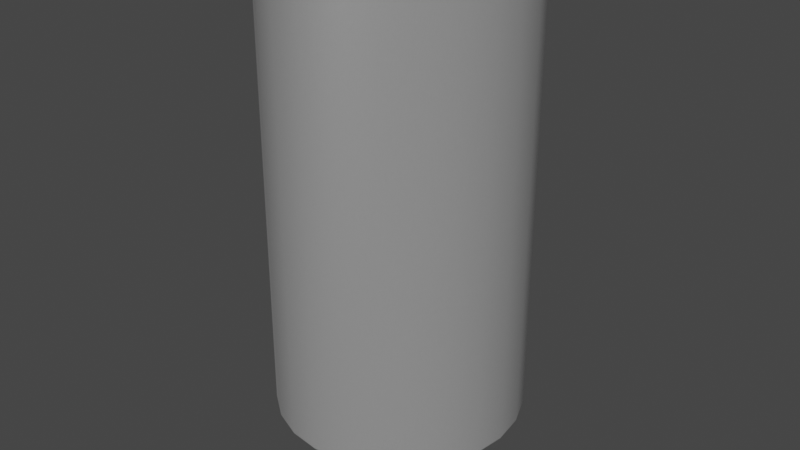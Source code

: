 # Source: Spacer_Drill3mm_H8mm_9774080243R.blend  (saved by Blender 4.1.24; exported with 4.5.12 LTS)
import bpy
from mathutils import Matrix  # noqa: F401  (used for matrix-valued properties, if any)

bpy.ops.wm.read_factory_settings(use_empty=True)
scene = bpy.context.scene
scene.name = 'Scene'

# ---- collections
col_collection = bpy.data.collections.new('Collection'); scene.collection.children.link(col_collection)

# ---- materials (node trees are filled in below, after node groups)
mat_aluminum_lathed = bpy.data.materials.new('aluminum_lathed')
mat_aluminum_lathed.alpha_threshold = 0.0
mat_aluminum_lathed.use_transparent_shadow = False
mat_aluminum_lathed.preview_render_type = 'CUBE'
mat_aluminum_lathed.diffuse_color = (0.6, 0.6, 0.6, 1.0)
mat_aluminum_lathed.specular_color = (0.12, 0.12, 0.12)
mat_aluminum_lathed.roughness = 0.5

# ---- node groups
ng_auto_smooth = bpy.data.node_groups.new('Auto Smooth', 'GeometryNodeTree')
_s = ng_auto_smooth.interface.new_socket(name='Geometry', in_out='OUTPUT', socket_type='NodeSocketGeometry')
_s = ng_auto_smooth.interface.new_socket(name='Geometry', in_out='INPUT', socket_type='NodeSocketGeometry')
_s = ng_auto_smooth.interface.new_socket(name='Angle', in_out='INPUT', socket_type='NodeSocketFloat')
_s.subtype = 'ANGLE'
_s.min_value = 0.0
_s.max_value = 3.142
ng_auto_smooth.is_modifier = True
_N = ng_auto_smooth.nodes; _L = ng_auto_smooth.links
n0 = _N.new('NodeGroupOutput'); n0.name = 'Group Output'; n0.location = (480, -100)
n1 = _N.new('NodeGroupInput'); n1.name = 'Group Input'; n1.location = (-420, -300)
n2 = _N.new('NodeGroupInput'); n2.name = 'Group Input.001'; n2.location = (-60, -100)
n3 = _N.new('GeometryNodeSetShadeSmooth'); n3.name = 'Set Shade Smooth'; n3.location = (120, -100)
n3.domain = 'EDGE'
n4 = _N.new('GeometryNodeSetShadeSmooth'); n4.name = 'Set Shade Smooth.001'; n4.location = (300, -100)
n5 = _N.new('GeometryNodeInputMeshEdgeAngle'); n5.name = 'Edge Angle'; n5.location = (-420, -220)
n6 = _N.new('GeometryNodeInputEdgeSmooth'); n6.name = 'Is Edge Smooth'; n6.location = (-60, -160)
n7 = _N.new('GeometryNodeInputShadeSmooth'); n7.name = 'Is Face Smooth'; n7.location = (-240, -340)
n8 = _N.new('FunctionNodeBooleanMath'); n8.name = 'Boolean Math'; n8.location = (-60, -220)
n9 = _N.new('FunctionNodeCompare'); n9.name = 'Compare'; n9.location = (-240, -180)
n9.operation = 'LESS_EQUAL'
_L.new(n5.outputs[0], n9.inputs[0])
_L.new(n4.outputs[0], n0.inputs[0])
_L.new(n1.outputs[1], n9.inputs[1])
_L.new(n9.outputs[0], n8.inputs[0])
_L.new(n7.outputs[0], n8.inputs[1])
_L.new(n2.outputs[0], n3.inputs[0])
_L.new(n6.outputs[0], n3.inputs[1])
_L.new(n3.outputs[0], n4.inputs[0])
_L.new(n8.outputs[0], n3.inputs[2])
n0.is_active_output = True

# ---- material node trees
mat_aluminum_lathed.use_nodes = True; mat_aluminum_lathed.node_tree.nodes.clear()
_N = mat_aluminum_lathed.node_tree.nodes; _L = mat_aluminum_lathed.node_tree.links
n0 = _N.new('ShaderNodeOutputMaterial'); n0.name = 'Material Output'; n0.location = (311, 300)
n1 = _N.new('ShaderNodeMapping'); n1.name = 'Mapping'; n1.location = (-765, 243)
n1.inputs[3].default_value = (120.4, 1.0, 1.0)
n2 = _N.new('ShaderNodeTexNoise'); n2.name = 'Noise Texture'; n2.location = (-519, 157)
n2.inputs[2].default_value = 60.0
n2.inputs[3].default_value = 16.0
n2.inputs[4].default_value = 0.8542
n2.inputs[8].default_value = 4.0
n3 = _N.new('ShaderNodeTexCoord'); n3.name = 'Texture Coordinate'; n3.location = (-940, 256)
n4 = _N.new('ShaderNodeValToRGB'); n4.name = 'ColorRamp'; n4.location = (-322, 228)
while len(n4.color_ramp.elements) > 1: n4.color_ramp.elements.remove(n4.color_ramp.elements[-1])
n4.color_ramp.elements[0].position = 0.05909; n4.color_ramp.elements[0].color = (0.0, 0.0, 0.0, 1.0)
_e = n4.color_ramp.elements.new(0.6); _e.color = (1.0, 1.0, 1.0, 1.0)
n5 = _N.new('ShaderNodeBsdfPrincipled'); n5.name = 'Principled BSDF'; n5.location = (36, 293)
n5.distribution = 'GGX'
n5.subsurface_method = 'BURLEY'
n5.inputs[1].default_value = 0.6955
n5.inputs[2].default_value = 0.2841
n5.inputs[3].default_value = 1.45
n5.inputs[13].default_value = 0.7841
n5.inputs[15].default_value = 0.6386
n5.inputs[16].default_value = 0.1205
n5.inputs[20].default_value = 0.0
n5.inputs[27].default_value = (0.0, 0.0, 0.0, 1.0)
n5.inputs[28].default_value = 1.0
_L.new(n5.outputs[0], n0.inputs[0])
_L.new(n1.outputs[0], n2.inputs[0])
_L.new(n2.outputs[1], n4.inputs[0])
_L.new(n4.outputs[0], n5.inputs[0])
_L.new(n3.outputs[2], n1.inputs[0])
n0.is_active_output = True

# ---- world
world_world = bpy.data.worlds.new('World'); scene.world = world_world
world_world.use_nodes = True; world_world.node_tree.nodes.clear()
_N = world_world.node_tree.nodes; _L = world_world.node_tree.links
n0 = _N.new('ShaderNodeOutputWorld'); n0.name = 'World Output'; n0.location = (300, 300)
n1 = _N.new('ShaderNodeBackground'); n1.name = 'Background'; n1.location = (10, 300)
n1.inputs[0].default_value = (0.05088, 0.05088, 0.05088, 1.0)
_L.new(n1.outputs[0], n0.inputs[0])
n0.is_active_output = True
world_world.color = (0.05088, 0.05088, 0.05088)
world_world.use_sun_shadow = False
world_world.sun_shadow_jitter_overblur = 0.0

# ---- meshes
me_shape_6_indexedfaceset_006 = bpy.data.meshes.new('SHAPE_6_IndexedFaceSet.006')
me_shape_6_indexedfaceset_006.from_pydata([(0.3085, 0.0, -0.5457), (0.298, 0.07984, -0.5457), (0.2671, 0.1542, -0.5457), (0.2181, 0.2181, -0.5457), (0.07984, 0.298, -0.5457), (-0.07984, 0.298, -0.5457), (-0.2671, -0.1542, -0.5457), (-0.07984, -0.298, -0.5457), (0.0, -0.3085, -0.5457), (0.07984, -0.298, -0.5457), (0.1542, -0.2671, -0.5457), (0.2671, -0.1542, -0.5457), (0.298, -0.07984, -0.5457), (0.3085, 0.0, 3.155), (0.298, 0.07984, 3.155), (0.2671, 0.1542, 3.155), (0.2181, 0.2181, 3.155), (0.1542, 0.2671, 3.155), (0.07984, 0.298, 3.155), (-0.07984, 0.298, 3.155), (-0.1542, 0.2671, 3.155), (-0.2671, 0.1542, 3.155), (-0.298, -0.07984, 3.155), (-0.2671, -0.1542, 3.155), (-0.2181, -0.2181, 3.155), (-0.1542, -0.2671, 3.155), (-0.07984, -0.298, 3.155), (0.07984, -0.298, 3.155), (0.2181, -0.2181, 3.155), (-0.8271, 0.2216, 3.155), (-0.2216, 0.8271, 3.155), (0.0, 0.8563, 3.155), (0.2216, 0.8271, 3.155), (0.6055, 0.6055, 3.155), (0.7416, 0.4281, 3.155), (0.8563, 0.0, 3.155), (0.8271, -0.2216, 3.155), (0.6055, -0.6055, 3.155), (0.4281, -0.7416, 3.155), (0.2216, -0.8271, 3.155), (0.0, -0.8563, 3.155), (-0.6055, -0.6055, 3.155), (0.0, 0.3085, 3.155), (-0.2181, 0.2181, 3.155), (-0.298, 0.07984, 3.155), (-0.3085, 0.0, 3.155), (0.0, -0.3085, 3.155), (0.1542, -0.2671, 3.155), (0.2671, -0.1542, 3.155), (0.298, -0.07984, 3.155), (-0.8271, 0.2216, 0.005455), (-0.4281, 0.7416, 0.005455), (0.0, 0.8563, 0.005455), (0.8271, 0.2216, 0.005455), (0.6055, -0.6055, 0.005455), (0.0, -0.8563, 0.005455), (-0.2216, -0.8271, 0.005455), (-0.4281, -0.7416, 0.005455), (-0.6055, -0.6055, 0.005455), (-0.8271, -0.2216, 0.005455), (-0.7416, 0.4281, 3.155), (-0.6055, 0.6055, 3.155), (-0.4281, 0.7416, 3.155), (0.4281, 0.7416, 3.155), (0.8271, 0.2216, 3.155), (0.7416, -0.4281, 3.155), (-0.2216, -0.8271, 3.155), (-0.4281, -0.7416, 3.155), (-0.7416, -0.4281, 3.155), (-0.8271, -0.2216, 3.155), (-0.8563, 0.0, 3.155), (-0.5512, 0.0, -0.5457), (-0.4773, 0.2756, -0.5457), (0.0, 0.5512, -0.5457), (0.1427, 0.5324, -0.5457), (0.3897, 0.3897, -0.5457), (0.5324, 0.1427, -0.5457), (0.5324, -0.1427, -0.5457), (0.4773, -0.2756, -0.5457), (0.1427, -0.5324, -0.5457), (0.0, -0.5512, -0.5457), (0.1542, 0.2671, -0.5457), (0.0, 0.3085, -0.5457), (-0.1542, 0.2671, -0.5457), (-0.2181, 0.2181, -0.5457), (-0.2671, 0.1542, -0.5457), (-0.298, 0.07984, -0.5457), (-0.3085, 0.0, -0.5457), (-0.298, -0.07984, -0.5457), (-0.2181, -0.2181, -0.5457), (-0.1542, -0.2671, -0.5457), (0.2181, -0.2181, -0.5457), (-0.8563, 0.0, 0.005455), (-0.7416, 0.4281, 0.005455), (-0.6055, 0.6055, 0.005455), (-0.2216, 0.8271, 0.005455), (0.2216, 0.8271, 0.005455), (0.4281, 0.7416, 0.005455), (0.6055, 0.6055, 0.005455), (0.7416, 0.4281, 0.005455), (0.8563, 0.0, 0.005455), (0.8271, -0.2216, 0.005455), (0.7416, -0.4281, 0.005455), (0.4281, -0.7416, 0.005455), (0.2216, -0.8271, 0.005455), (-0.7416, -0.4281, 0.005455), (-0.5512, 0.0, 0.005455), (-0.4773, 0.2756, 0.005455), (-0.3897, 0.3897, 0.005455), (-0.2756, 0.4773, 0.005455), (0.1427, 0.5324, 0.005455), (0.5512, 0.0, 0.005455), (0.5324, -0.1427, 0.005455), (0.4773, -0.2756, 0.005455), (0.3897, -0.3897, 0.005455), (0.2756, -0.4773, 0.005455), (0.1427, -0.5324, 0.005455), (-0.1427, -0.5324, 0.005455), (-0.5324, 0.1427, -0.5457), (-0.3897, 0.3897, -0.5457), (-0.2756, 0.4773, -0.5457), (-0.1427, 0.5324, -0.5457), (0.2756, 0.4773, -0.5457), (0.4773, 0.2756, -0.5457), (0.5512, 0.0, -0.5457), (0.3897, -0.3897, -0.5457), (0.2756, -0.4773, -0.5457), (-0.1427, -0.5324, -0.5457), (-0.2756, -0.4773, -0.5457), (-0.3897, -0.3897, -0.5457), (-0.4773, -0.2756, -0.5457), (-0.5324, -0.1427, -0.5457), (-0.5324, 0.1427, 0.005455), (-0.1427, 0.5324, 0.005455), (0.0, 0.5512, 0.005455), (0.2756, 0.4773, 0.005455), (0.3897, 0.3897, 0.005455), (0.4773, 0.2756, 0.005455), (0.5324, 0.1427, 0.005455), (0.0, -0.5512, 0.005455), (-0.2756, -0.4773, 0.005455), (-0.3897, -0.3897, 0.005455), (-0.4773, -0.2756, 0.005455), (-0.5324, -0.1427, 0.005455)], [], [(8, 9, 27, 46), (90, 7, 26, 25), (2, 3, 16, 15), (81, 4, 18, 17), (89, 90, 25, 24), (82, 5, 19, 42), (128, 140, 117, 127), (44, 21, 85, 86), (72, 107, 132, 118), (20, 19, 5, 83), (35, 100, 101, 36), (57, 67, 66, 56), (7, 8, 46, 26), (1, 2, 15, 14), (83, 84, 43, 20), (64, 53, 100, 35), (9, 10, 47, 27), (0, 1, 14, 13), (91, 11, 48, 28), (74, 110, 134, 73), (103, 38, 37, 54), (39, 104, 55, 40), (88, 6, 23, 22), (104, 39, 38, 103), (24, 41, 68, 23), (37, 28, 48, 65), (62, 30, 19, 20), (65, 48, 49, 36), (42, 19, 30, 31), (115, 116, 104, 103), (70, 45, 22, 69), (36, 49, 13, 35), (27, 47, 38, 39), (63, 33, 16, 17), (24, 25, 67, 41), (61, 62, 20, 43), (34, 15, 16, 33), (64, 14, 15, 34), (97, 96, 110, 135), (18, 42, 31, 32), (26, 46, 40, 66), (35, 13, 14, 64), (29, 44, 45, 70), (17, 18, 32, 63), (60, 21, 44, 29), (21, 60, 61, 43), (72, 85, 84, 119), (51, 62, 61, 94), (111, 124, 77, 112), (54, 37, 65, 102), (96, 32, 31, 52), (138, 76, 124, 111), (33, 98, 99, 34), (84, 85, 21, 43), (93, 60, 29, 50), (58, 41, 67, 57), (13, 49, 12, 0), (50, 29, 70, 92), (98, 33, 63, 97), (3, 81, 17, 16), (80, 139, 116, 79), (6, 89, 24, 23), (137, 123, 76, 138), (56, 66, 40, 55), (105, 68, 41, 58), (131, 143, 142, 130), (94, 61, 60, 93), (10, 91, 28, 47), (92, 70, 69, 59), (22, 45, 87, 88), (52, 31, 30, 95), (120, 119, 84, 83), (91, 10, 126, 125), (83, 5, 121, 120), (10, 9, 79, 126), (46, 27, 39, 40), (76, 1, 0, 124), (131, 88, 87, 71), (9, 8, 80, 79), (130, 6, 88, 131), (122, 74, 4, 81), (129, 89, 6, 130), (75, 122, 81, 3), (95, 51, 109, 133), (75, 3, 2, 123), (118, 86, 85, 72), (73, 121, 5, 82), (96, 52, 134, 110), (8, 7, 127, 80), (124, 0, 12, 77), (47, 28, 37, 38), (77, 12, 11, 78), (71, 87, 86, 118), (78, 11, 91, 125), (114, 115, 103, 54), (98, 97, 135, 136), (123, 2, 1, 76), (58, 141, 142, 105), (140, 141, 58, 57), (53, 138, 111, 100), (59, 143, 106, 92), (92, 106, 132, 50), (133, 134, 52, 95), (101, 112, 113, 102), (143, 59, 105, 142), (114, 54, 102, 113), (51, 94, 108, 109), (90, 89, 129, 128), (93, 107, 108, 94), (117, 140, 57, 56), (25, 26, 66, 67), (7, 90, 128, 127), (74, 73, 82, 4), (139, 117, 56, 55), (99, 137, 138, 53), (116, 139, 55, 104), (50, 132, 107, 93), (137, 99, 98, 136), (69, 22, 23, 68), (133, 121, 73, 134), (127, 117, 139, 80), (123, 137, 136, 75), (130, 142, 141, 129), (71, 106, 143, 131), (32, 96, 97, 63), (109, 120, 121, 133), (62, 51, 95, 30), (135, 122, 75, 136), (115, 126, 79, 116), (4, 82, 42, 18), (110, 74, 122, 135), (36, 101, 102, 65), (119, 108, 107, 72), (125, 114, 113, 78), (59, 69, 68, 105), (78, 113, 112, 77), (53, 64, 34, 99), (114, 125, 126, 115), (129, 141, 140, 128), (120, 109, 108, 119), (118, 132, 106, 71), (45, 44, 86, 87), (11, 12, 49, 48), (100, 111, 112, 101)])
me_shape_6_indexedfaceset_006.polygons.foreach_set('use_smooth', [True] * 144)
_k = set([(0, 1), (0, 12), (1, 2), (2, 3), (3, 81), (4, 81), (4, 82), (5, 82), (5, 83), (6, 88), (6, 89), (7, 8), (7, 90), (8, 9), (9, 10), (10, 91), (11, 12), (11, 91), (13, 14), (13, 49), (14, 15), (15, 16), (16, 17), (17, 18), (18, 42), (19, 20), (19, 42), (20, 43), (21, 43), (21, 44), (22, 23), (22, 45), (23, 24), (24, 25), (25, 26), (26, 46), (27, 46), (27, 47), (28, 47), (28, 48), (29, 60), (29, 70), (30, 31), (30, 62), (31, 32), (32, 63), (33, 34), (33, 63), (34, 64), (35, 36), (35, 64), (36, 65), (37, 38), (37, 65), (38, 39), (39, 40), (40, 66), (41, 67), (41, 68), (44, 45), (48, 49), (50, 92), (50, 93), (51, 94), (51, 95), (52, 95), (52, 96), (53, 99), (53, 100), (54, 102), (54, 103), (55, 56), (55, 104), (56, 57), (57, 58), (58, 105), (59, 92), (59, 105), (60, 61), (61, 62), (66, 67), (68, 69), (69, 70), (71, 118), (71, 131), (72, 118), (72, 119), (73, 74), (73, 121), (74, 122), (75, 122), (75, 123), (76, 123), (76, 124), (77, 78), (77, 124), (78, 125), (79, 80), (79, 126), (80, 127), (83, 84), (84, 85), (85, 86), (86, 87), (87, 88), (89, 90), (93, 94), (96, 97), (97, 98), (98, 99), (100, 101), (101, 102), (103, 104), (106, 132), (106, 143), (107, 108), (107, 132), (108, 109), (109, 133), (110, 134), (110, 135), (111, 112), (111, 138), (112, 113), (113, 114), (114, 115), (115, 116), (116, 139), (117, 139), (117, 140), (119, 120), (120, 121), (125, 126), (127, 128), (128, 129), (129, 130), (130, 131), (133, 134), (135, 136), (136, 137), (137, 138), (140, 141), (141, 142), (142, 143)])
me_shape_6_indexedfaceset_006.attributes.new('sharp_edge', 'BOOLEAN', 'EDGE').data.foreach_set('value', [ (min(e.vertices), max(e.vertices)) in _k for e in me_shape_6_indexedfaceset_006.edges])
_uv = me_shape_6_indexedfaceset_006.uv_layers.new(name='UVMap')
_uv.uv.foreach_set('vector', [0.5002, 0.117, 0.5217, 0.117, 0.5217, 1.117, 0.5002, 1.117, 0.4585, 0.117, 0.4786, 0.117, 0.4786, 1.117, 0.4585, 1.117, 0.5418, 0.117, 0.5591, 0.117, 0.5591, 1.117, 0.5418, 1.117, 0.5418, 0.117, 0.5217, 0.117, 0.5217, 1.117, 0.5418, 1.117, 0.4412, 0.117, 0.4585, 0.117, 0.4585, 1.117, 0.4412, 1.117, 0.5002, 0.117, 0.4786, 0.117, 0.4786, 1.117, 0.5002, 1.117, 0.4257, 0.117, 0.4257, 0.266, 0.4616, 0.266, 0.4616, 0.117, 0.5217, 1.117, 0.5418, 1.117, 0.5418, 0.117, 0.5217, 0.117, 0.5746, 0.117, 0.5746, 0.266, 0.5387, 0.266, 0.5387, 0.117, 0.4585, 1.117, 0.4786, 1.117, 0.4786, 0.117, 0.4585, 0.117, 0.5002, 1.117, 0.5002, 0.266, 0.4403, 0.266, 0.4403, 1.117, 0.3845, 0.266, 0.3845, 1.117, 0.4403, 1.117, 0.4403, 0.266, 0.4786, 0.117, 0.5002, 0.117, 0.5002, 1.117, 0.4786, 1.117, 0.5217, 0.117, 0.5418, 0.117, 0.5418, 1.117, 0.5217, 1.117, 0.4585, 0.117, 0.4412, 0.117, 0.4412, 1.117, 0.4585, 1.117, 0.5601, 1.117, 0.5601, 0.266, 0.5002, 0.266, 0.5002, 1.117, 0.5217, 0.117, 0.5418, 0.117, 0.5418, 1.117, 0.5217, 1.117, 0.5002, 0.117, 0.5217, 0.117, 0.5217, 1.117, 0.5002, 1.117, 0.4412, 0.117, 0.4585, 0.117, 0.4585, 1.117, 0.4412, 1.117, 0.5387, 0.117, 0.5387, 0.266, 0.5002, 0.266, 0.5002, 0.117, 0.6159, 0.266, 0.6159, 1.117, 0.6638, 1.117, 0.6638, 0.266, 0.5601, 1.117, 0.5601, 0.266, 0.5002, 0.266, 0.5002, 1.117, 0.4786, 0.117, 0.4585, 0.117, 0.4585, 1.117, 0.4786, 1.117, 0.5601, 0.266, 0.5601, 1.117, 0.6159, 1.117, 0.6159, 0.266, 0.4412, 0.4412, 0.3366, 0.3366, 0.2998, 0.3845, 0.428, 0.4585, 0.6638, 0.3366, 0.5591, 0.4412, 0.5724, 0.4585, 0.7006, 0.3845, 0.3845, 0.7006, 0.4403, 0.7237, 0.4786, 0.5807, 0.4585, 0.5724, 0.7006, 0.3845, 0.5724, 0.4585, 0.5807, 0.4786, 0.7237, 0.4403, 0.5002, 0.5835, 0.4786, 0.5807, 0.4403, 0.7237, 0.5002, 0.7316, 0.5746, 0.3712, 0.5387, 0.3563, 0.5601, 0.2767, 0.6159, 0.2998, 0.2688, 0.5002, 0.4168, 0.5002, 0.4197, 0.4786, 0.2767, 0.4403, 0.7237, 0.4403, 0.5807, 0.4786, 0.5835, 0.5002, 0.7316, 0.5002, 0.5217, 0.4197, 0.5418, 0.428, 0.6159, 0.2998, 0.5601, 0.2767, 0.6159, 0.7006, 0.6638, 0.6638, 0.5591, 0.5591, 0.5418, 0.5724, 0.4412, 0.4412, 0.4585, 0.428, 0.3845, 0.2998, 0.3366, 0.3366, 0.3366, 0.6638, 0.3845, 0.7006, 0.4585, 0.5724, 0.4412, 0.5591, 0.7006, 0.6159, 0.5724, 0.5418, 0.5591, 0.5591, 0.6638, 0.6638, 0.7237, 0.5601, 0.5807, 0.5217, 0.5724, 0.5418, 0.7006, 0.6159, 0.6159, 0.7006, 0.5601, 0.7237, 0.5387, 0.644, 0.5746, 0.6292, 0.5217, 0.5807, 0.5002, 0.5835, 0.5002, 0.7316, 0.5601, 0.7237, 0.4786, 0.4197, 0.5002, 0.4168, 0.5002, 0.2688, 0.4403, 0.2767, 0.7316, 0.5002, 0.5835, 0.5002, 0.5807, 0.5217, 0.7237, 0.5601, 0.2767, 0.5601, 0.4197, 0.5217, 0.4168, 0.5002, 0.2688, 0.5002, 0.5418, 0.5724, 0.5217, 0.5807, 0.5601, 0.7237, 0.6159, 0.7006, 0.2998, 0.6159, 0.428, 0.5418, 0.4197, 0.5217, 0.2767, 0.5601, 0.428, 0.5418, 0.2998, 0.6159, 0.3366, 0.6638, 0.4412, 0.5591, 0.3712, 0.5746, 0.428, 0.5418, 0.4412, 0.5591, 0.3949, 0.6055, 0.3845, 0.266, 0.3845, 1.117, 0.3366, 1.117, 0.3366, 0.266, 0.5002, 0.266, 0.5002, 0.117, 0.4616, 0.117, 0.4616, 0.266, 0.3366, 0.266, 0.3366, 1.117, 0.3845, 1.117, 0.3845, 0.266, 0.5601, 0.266, 0.5601, 1.117, 0.5002, 1.117, 0.5002, 0.266, 0.5387, 0.266, 0.5387, 0.117, 0.5002, 0.117, 0.5002, 0.266, 0.6638, 1.117, 0.6638, 0.266, 0.6159, 0.266, 0.6159, 1.117, 0.5591, 0.117, 0.5418, 0.117, 0.5418, 1.117, 0.5591, 1.117, 0.6159, 0.266, 0.6159, 1.117, 0.5601, 1.117, 0.5601, 0.266, 0.3366, 0.266, 0.3366, 1.117, 0.3845, 1.117, 0.3845, 0.266, 0.5002, 1.117, 0.4786, 1.117, 0.4786, 0.117, 0.5002, 0.117, 0.5601, 0.266, 0.5601, 1.117, 0.5002, 1.117, 0.5002, 0.266, 0.6638, 0.266, 0.6638, 1.117, 0.6159, 1.117, 0.6159, 0.266, 0.5591, 0.117, 0.5418, 0.117, 0.5418, 1.117, 0.5591, 1.117, 0.5002, 0.117, 0.5002, 0.266, 0.5387, 0.266, 0.5387, 0.117, 0.4585, 0.117, 0.4412, 0.117, 0.4412, 1.117, 0.4585, 1.117, 0.5746, 0.266, 0.5746, 0.117, 0.5387, 0.117, 0.5387, 0.266, 0.4403, 0.266, 0.4403, 1.117, 0.5002, 1.117, 0.5002, 0.266, 0.3845, 0.266, 0.3845, 1.117, 0.3366, 1.117, 0.3366, 0.266, 0.4616, 0.117, 0.4616, 0.266, 0.4257, 0.266, 0.4257, 0.117, 0.6638, 0.266, 0.6638, 1.117, 0.6159, 1.117, 0.6159, 0.266, 0.5418, 0.117, 0.5591, 0.117, 0.5591, 1.117, 0.5418, 1.117, 0.5002, 0.266, 0.5002, 1.117, 0.4403, 1.117, 0.4403, 0.266, 0.4786, 1.117, 0.5002, 1.117, 0.5002, 0.117, 0.4786, 0.117, 0.5002, 0.266, 0.5002, 1.117, 0.4403, 1.117, 0.4403, 0.266, 0.4257, 0.6292, 0.3949, 0.6055, 0.4412, 0.5591, 0.4585, 0.5724, 0.5591, 0.4412, 0.5418, 0.428, 0.5746, 0.3712, 0.6055, 0.3949, 0.4585, 0.5724, 0.4786, 0.5807, 0.4616, 0.644, 0.4257, 0.6292, 0.5418, 0.428, 0.5217, 0.4197, 0.5387, 0.3563, 0.5746, 0.3712, 0.5002, 0.4168, 0.5217, 0.4197, 0.5601, 0.2767, 0.5002, 0.2688, 0.644, 0.5387, 0.5807, 0.5217, 0.5835, 0.5002, 0.6491, 0.5002, 0.3563, 0.4616, 0.4197, 0.4786, 0.4168, 0.5002, 0.3512, 0.5002, 0.5217, 0.4197, 0.5002, 0.4168, 0.5002, 0.3512, 0.5387, 0.3563, 0.3712, 0.4257, 0.428, 0.4585, 0.4197, 0.4786, 0.3563, 0.4616, 0.5746, 0.6292, 0.5387, 0.644, 0.5217, 0.5807, 0.5418, 0.5724, 0.3949, 0.3949, 0.4412, 0.4412, 0.428, 0.4585, 0.3712, 0.4257, 0.6055, 0.6055, 0.5746, 0.6292, 0.5418, 0.5724, 0.5591, 0.5591, 0.4403, 0.7237, 0.3845, 0.7006, 0.4257, 0.6292, 0.4616, 0.644, 0.6055, 0.6055, 0.5591, 0.5591, 0.5724, 0.5418, 0.6292, 0.5746, 0.3563, 0.5387, 0.4197, 0.5217, 0.428, 0.5418, 0.3712, 0.5746, 0.5002, 0.6491, 0.4616, 0.644, 0.4786, 0.5807, 0.5002, 0.5835, 0.5601, 0.7237, 0.5002, 0.7316, 0.5002, 0.6491, 0.5387, 0.644, 0.5002, 0.4168, 0.4786, 0.4197, 0.4616, 0.3563, 0.5002, 0.3512, 0.6491, 0.5002, 0.5835, 0.5002, 0.5807, 0.4786, 0.644, 0.4616, 0.5418, 0.428, 0.5591, 0.4412, 0.6638, 0.3366, 0.6159, 0.2998, 0.644, 0.4616, 0.5807, 0.4786, 0.5724, 0.4585, 0.6292, 0.4257, 0.3512, 0.5002, 0.4168, 0.5002, 0.4197, 0.5217, 0.3563, 0.5387, 0.6292, 0.4257, 0.5724, 0.4585, 0.5591, 0.4412, 0.6055, 0.3949, 0.6055, 0.3949, 0.5746, 0.3712, 0.6159, 0.2998, 0.6638, 0.3366, 0.6638, 0.6638, 0.6159, 0.7006, 0.5746, 0.6292, 0.6055, 0.6055, 0.6292, 0.5746, 0.5724, 0.5418, 0.5807, 0.5217, 0.644, 0.5387, 0.3366, 0.3366, 0.3949, 0.3949, 0.3712, 0.4257, 0.2998, 0.3845, 0.4257, 0.3712, 0.3949, 0.3949, 0.3366, 0.3366, 0.3845, 0.2998, 0.7237, 0.5601, 0.644, 0.5387, 0.6491, 0.5002, 0.7316, 0.5002, 0.2767, 0.4403, 0.3563, 0.4616, 0.3512, 0.5002, 0.2688, 0.5002, 0.2688, 0.5002, 0.3512, 0.5002, 0.3563, 0.5387, 0.2767, 0.5601, 0.4616, 0.644, 0.5002, 0.6491, 0.5002, 0.7316, 0.4403, 0.7237, 0.7237, 0.4403, 0.644, 0.4616, 0.6292, 0.4257, 0.7006, 0.3845, 0.3563, 0.4616, 0.2767, 0.4403, 0.2998, 0.3845, 0.3712, 0.4257, 0.6055, 0.3949, 0.6638, 0.3366, 0.7006, 0.3845, 0.6292, 0.4257, 0.3845, 0.7006, 0.3366, 0.6638, 0.3949, 0.6055, 0.4257, 0.6292, 0.4585, 0.428, 0.4412, 0.4412, 0.3949, 0.3949, 0.4257, 0.3712, 0.2998, 0.6159, 0.3712, 0.5746, 0.3949, 0.6055, 0.3366, 0.6638, 0.4616, 0.3563, 0.4257, 0.3712, 0.3845, 0.2998, 0.4403, 0.2767, 0.4585, 0.428, 0.4786, 0.4197, 0.4403, 0.2767, 0.3845, 0.2998, 0.4786, 0.4197, 0.4585, 0.428, 0.4257, 0.3712, 0.4616, 0.3563, 0.5387, 0.644, 0.5002, 0.6491, 0.5002, 0.5835, 0.5217, 0.5807, 0.5002, 0.3512, 0.4616, 0.3563, 0.4403, 0.2767, 0.5002, 0.2688, 0.7006, 0.6159, 0.6292, 0.5746, 0.644, 0.5387, 0.7237, 0.5601, 0.5387, 0.3563, 0.5002, 0.3512, 0.5002, 0.2688, 0.5601, 0.2767, 0.2767, 0.5601, 0.3563, 0.5387, 0.3712, 0.5746, 0.2998, 0.6159, 0.6292, 0.5746, 0.7006, 0.6159, 0.6638, 0.6638, 0.6055, 0.6055, 0.2767, 0.4403, 0.4197, 0.4786, 0.428, 0.4585, 0.2998, 0.3845, 0.4616, 0.266, 0.4616, 0.117, 0.5002, 0.117, 0.5002, 0.266, 0.4616, 0.117, 0.4616, 0.266, 0.5002, 0.266, 0.5002, 0.117, 0.5746, 0.117, 0.5746, 0.266, 0.6055, 0.266, 0.6055, 0.117, 0.4257, 0.117, 0.4257, 0.266, 0.3949, 0.266, 0.3949, 0.117, 0.5002, 0.117, 0.5002, 0.266, 0.4616, 0.266, 0.4616, 0.117, 0.5601, 1.117, 0.5601, 0.266, 0.6159, 0.266, 0.6159, 1.117, 0.4257, 0.266, 0.4257, 0.117, 0.4616, 0.117, 0.4616, 0.266, 0.3845, 1.117, 0.3845, 0.266, 0.4403, 0.266, 0.4403, 1.117, 0.5746, 0.266, 0.5746, 0.117, 0.6055, 0.117, 0.6055, 0.266, 0.5746, 0.266, 0.5746, 0.117, 0.5387, 0.117, 0.5387, 0.266, 0.5217, 0.117, 0.5002, 0.117, 0.5002, 1.117, 0.5217, 1.117, 0.5387, 0.266, 0.5387, 0.117, 0.5746, 0.117, 0.5746, 0.266, 0.4403, 1.117, 0.4403, 0.266, 0.3845, 0.266, 0.3845, 1.117, 0.6055, 0.117, 0.6055, 0.266, 0.5746, 0.266, 0.5746, 0.117, 0.3949, 0.117, 0.3949, 0.266, 0.4257, 0.266, 0.4257, 0.117, 0.4403, 0.266, 0.4403, 1.117, 0.3845, 1.117, 0.3845, 0.266, 0.4257, 0.117, 0.4257, 0.266, 0.4616, 0.266, 0.4616, 0.117, 0.5601, 0.266, 0.5601, 1.117, 0.6159, 1.117, 0.6159, 0.266, 0.6055, 0.266, 0.6055, 0.117, 0.5746, 0.117, 0.5746, 0.266, 0.3949, 0.117, 0.3949, 0.266, 0.4257, 0.266, 0.4257, 0.117, 0.4257, 0.117, 0.4257, 0.266, 0.3949, 0.266, 0.3949, 0.117, 0.5387, 0.117, 0.5387, 0.266, 0.5002, 0.266, 0.5002, 0.117, 0.5002, 1.117, 0.5217, 1.117, 0.5217, 0.117, 0.5002, 0.117, 0.4585, 0.117, 0.4786, 0.117, 0.4786, 1.117, 0.4585, 1.117, 0.7316, 0.5002, 0.6491, 0.5002, 0.644, 0.4616, 0.7237, 0.4403])
me_shape_6_indexedfaceset_006.materials.append(mat_aluminum_lathed)
me_shape_6_indexedfaceset_006.update()
me_shape_6_indexedfaceset_006.normals_split_custom_set([tuple(v) for v in zip(*[iter([0.0, -1.0, 0.0, 0.2588, -0.9659, 0.0, 0.2588, -0.9659, 0.0, 0.0, -1.0, 0.0, -0.5, -0.866, 0.0, -0.2588, -0.9659, 0.0, -0.2588, -0.9659, 0.0, -0.5, -0.866, 0.0, 0.866, 0.5, 0.0, 0.7071, 0.7071, 0.0, 0.7071, 0.7071, 0.0, 0.866, 0.5, 0.0, 0.5, 0.866, 0.0, 0.2588, 0.9659, 0.0, 0.2588, 0.9659, 0.0, 0.5, 0.866, 0.0, -0.7071, -0.7071, 0.0, -0.5, -0.866, 0.0, -0.5, -0.866, 0.0, -0.7071, -0.7071, 0.0, 0.0, 1.0, 0.0, -0.2588, 0.9659, 0.0, -0.2588, 0.9659, 0.0, 0.0, 1.0, 0.0, 0.5, 0.866, 0.0, 0.5, 0.866, 0.0, 0.2588, 0.9659, 0.0, 0.2588, 0.9659, 0.0, -0.9659, 0.2588, 0.0, -0.866, 0.5, 0.0, -0.866, 0.5, 0.0, -0.9659, 0.2588, 0.0, 0.866, -0.5, 0.0, 0.866, -0.5, 0.0, 0.9659, -0.2588, 0.0, 0.9659, -0.2588, 0.0, -0.5, 0.866, 0.0, -0.2588, 0.9659, 0.0, -0.2588, 0.9659, 0.0, -0.5, 0.866, 0.0, -1.0, 0.0, 0.0, -1.0, 0.0, 0.0, -0.9659, 0.2588, 0.0, -0.9659, 0.2588, 0.0, 0.5, 0.866, 0.0, 0.5, 0.866, 0.0, 0.2588, 0.9659, 0.0, 0.2588, 0.9659, 0.0, -0.2588, -0.9659, 0.0, 0.0, -1.0, 0.0, 0.0, -1.0, 0.0, -0.2588, -0.9659, 0.0, 0.9659, 0.2588, 0.0, 0.866, 0.5, 0.0, 0.866, 0.5, 0.0, 0.9659, 0.2588, 0.0, -0.5, 0.866, 0.0, -0.7071, 0.7071, 0.0, -0.7071, 0.7071, 0.0, -0.5, 0.866, 0.0, -0.9659, -0.2588, 0.0, -0.9659, -0.2588, 0.0, -1.0, 0.0, 0.0, -1.0, 0.0, 0.0, 0.2588, -0.9659, 0.0, 0.5, -0.866, 0.0, 0.5, -0.866, 0.0, 0.2588, -0.9659, 0.0, 1.0, 0.0, 0.0, 0.9659, 0.2588, 0.0, 0.9659, 0.2588, 0.0, 1.0, 0.0, 0.0, 0.7071, -0.7071, 0.0, 0.866, -0.5, 0.0, 0.866, -0.5, 0.0, 0.7071, -0.7071, 0.0, -0.2588, -0.9659, 0.0, -0.2588, -0.9659, 0.0, 0.0, -1.0, 0.0, 0.0, -1.0, 0.0, -0.5, 0.866, 0.0, -0.5, 0.866, 0.0, -0.7071, 0.7071, 0.0, -0.7071, 0.7071, 0.0, -0.2588, 0.9659, 0.0, -0.2588, 0.9659, 0.0, 0.0, 1.0, 0.0, 0.0, 1.0, 0.0, -0.9659, -0.2588, 0.0, -0.866, -0.5, 0.0, -0.866, -0.5, 0.0, -0.9659, -0.2588, 0.0, -0.2588, 0.9659, 0.0, -0.2588, 0.9659, 0.0, -0.5, 0.866, 0.0, -0.5, 0.866, 0.0, 7.218e-07, 0.0, -1.0, 7.218e-07, 0.0, -1.0, 3.609e-07, 0.0, -1.0, 3.609e-07, 0.0, -1.0, -3.609e-07, 0.0, -1.0, -3.609e-07, 0.0, -1.0, 1.805e-07, 0.0, -1.0, 1.805e-07, 0.0, -1.0, 5.865e-07, 0.0, -1.0, -9.023e-08, 0.0, -1.0, -9.023e-08, 0.0, -1.0, 5.865e-07, 0.0, -1.0, 1.805e-07, 0.0, -1.0, 1.805e-07, 0.0, -1.0, -3.34e-14, 0.0, -1.0, -1.974e-14, 0.0, -1.0, 0.0, 0.0, -1.0, -9.023e-08, 0.0, -1.0, -9.023e-08, 0.0, -1.0, 0.0, 0.0, -1.0, -5.237e-10, 0.0, 1.0, -1.44e-09, 0.0, 1.0, -1.44e-09, 0.0, 1.0, -5.237e-10, 0.0, 1.0, 3.609e-07, 0.0, -1.0, 3.609e-07, 0.0, -1.0, 1.805e-07, 0.0, -1.0, 1.805e-07, 0.0, -1.0, -1.974e-14, 0.0, -1.0, -3.34e-14, 0.0, -1.0, -3.609e-07, 0.0, -1.0, -3.609e-07, 0.0, -1.0, 4.06e-07, 0.0, -1.0, -1.805e-07, 0.0, -1.0, -1.805e-07, 0.0, -1.0, 4.06e-07, 0.0, -1.0, 4.511e-07, 0.0, -1.0, 2.707e-07, 0.0, -1.0, 2.707e-07, 0.0, -1.0, 4.511e-07, 0.0, -1.0, 7.218e-07, 0.0, -1.0, 1.805e-07, 0.0, -1.0, 1.805e-07, 0.0, -1.0, 7.218e-07, 0.0, -1.0, 4.511e-07, 0.0, -1.0, 5.865e-07, 0.0, -1.0, 5.865e-07, 0.0, -1.0, 4.511e-07, 0.0, -1.0, 0.0, 0.0, -1.0, 0.0, 0.0, -1.0, 2.707e-07, 0.0, -1.0, 2.707e-07, 0.0, -1.0, -1.805e-07, 0.0, -1.0, -1.805e-07, 0.0, -1.0, 0.0, 0.0, -1.0, 0.0, 0.0, -1.0, 5.237e-10, 0.0, 1.0, -2.618e-10, 0.0, 1.0, -2.618e-10, 0.0, 1.0, 5.237e-10, 0.0, 1.0, 4.06e-07, 0.0, -1.0, 0.0, 0.0, -1.0, 0.0, 0.0, -1.0, 4.06e-07, 0.0, -1.0, -4.06e-07, 0.0, -1.0, 0.0, 0.0, -1.0, 0.0, 0.0, -1.0, -4.06e-07, 0.0, -1.0, -3.609e-07, 0.0, -1.0, -3.609e-07, 0.0, -1.0, -1.805e-07, 0.0, -1.0, -1.805e-07, 0.0, -1.0, 1.974e-14, 0.0, -1.0, 3.34e-14, 0.0, -1.0, 3.609e-07, 0.0, -1.0, 3.609e-07, 0.0, -1.0, 4.511e-07, 0.0, -1.0, 4.06e-07, 0.0, -1.0, 4.06e-07, 0.0, -1.0, 4.511e-07, 0.0, -1.0, -1.805e-07, 0.0, -1.0, -1.805e-07, 0.0, -1.0, 3.34e-14, 0.0, -1.0, 1.974e-14, 0.0, -1.0, -1.805e-07, 0.0, -1.0, -1.805e-07, 0.0, -1.0, 4.511e-07, 0.0, -1.0, 4.511e-07, 0.0, -1.0, -1.38e-07, 0.0, 1.0, -1.38e-07, 0.0, 1.0, -6.898e-08, 0.0, 1.0, -6.898e-08, 0.0, 1.0, 0.5, -0.866, 0.0, 0.5, -0.866, 0.0, 0.7071, -0.7071, 0.0, 0.7071, -0.7071, 0.0, -1.0, 0.0, 0.0, -1.0, 0.0, 0.0, -0.9659, 0.2588, 0.0, -0.9659, 0.2588, 0.0, -0.7071, 0.7071, 0.0, -0.7071, 0.7071, 0.0, -0.866, 0.5, 0.0, -0.866, 0.5, 0.0, -0.2588, -0.9659, 0.0, -0.2588, -0.9659, 0.0, 0.0, -1.0, 0.0, 0.0, -1.0, 0.0, -0.9659, -0.2588, 0.0, -0.9659, -0.2588, 0.0, -1.0, 0.0, 0.0, -1.0, 0.0, 0.0, -0.7071, -0.7071, 0.0, -0.7071, -0.7071, 0.0, -0.866, -0.5, 0.0, -0.866, -0.5, 0.0, -0.7071, 0.7071, 0.0, -0.866, 0.5, 0.0, -0.866, 0.5, 0.0, -0.7071, 0.7071, 0.0, 0.866, -0.5, 0.0, 0.866, -0.5, 0.0, 0.9659, -0.2588, 0.0, 0.9659, -0.2588, 0.0, 0.7071, 0.7071, 0.0, 0.7071, 0.7071, 0.0, 0.5, 0.866, 0.0, 0.5, 0.866, 0.0, 1.0, 0.0, 0.0, 0.9659, -0.2588, 0.0, 0.9659, -0.2588, 0.0, 1.0, 0.0, 0.0, 0.9659, -0.2588, 0.0, 0.9659, -0.2588, 0.0, 1.0, 0.0, 0.0, 1.0, 0.0, 0.0, -0.7071, -0.7071, 0.0, -0.7071, -0.7071, 0.0, -0.5, -0.866, 0.0, -0.5, -0.866, 0.0, 0.7071, 0.7071, 0.0, 0.5, 0.866, 0.0, 0.5, 0.866, 0.0, 0.7071, 0.7071, 0.0, 0.0, 1.0, 0.0, 0.0, 1.0, 0.0, -0.2588, 0.9659, 0.0, -0.2588, 0.9659, 0.0, -0.866, -0.5, 0.0, -0.7071, -0.7071, 0.0, -0.7071, -0.7071, 0.0, -0.866, -0.5, 0.0, -0.866, -0.5, 0.0, -0.866, -0.5, 0.0, -0.9659, -0.2588, 0.0, -0.9659, -0.2588, 0.0, 0.2588, 0.9659, 0.0, 0.2588, 0.9659, 0.0, 0.0, 1.0, 0.0, 0.0, 1.0, 0.0, 0.866, 0.5, 0.0, 0.866, 0.5, 0.0, 0.7071, 0.7071, 0.0, 0.7071, 0.7071, 0.0, 0.9659, 0.2588, 0.0, 0.9659, 0.2588, 0.0, 0.866, 0.5, 0.0, 0.866, 0.5, 0.0, 0.7071, -0.7071, 0.0, 0.7071, -0.7071, 0.0, 0.866, -0.5, 0.0, 0.866, -0.5, 0.0, 0.5, -0.866, 0.0, 0.7071, -0.7071, 0.0, 0.7071, -0.7071, 0.0, 0.5, -0.866, 0.0, 1.0, 0.0, 0.0, 1.0, 0.0, 0.0, 0.9659, 0.2588, 0.0, 0.9659, 0.2588, 0.0, -0.9659, -0.2588, 0.0, -1.0, 0.0, 0.0, -1.0, 0.0, 0.0, -0.9659, -0.2588, 0.0, 0.0, -1.0, 0.0, 0.0, -1.0, 0.0, 0.2588, -0.9659, 0.0, 0.2588, -0.9659, 0.0, 1.035e-07, 0.0, 1.0, -6.898e-08, 0.0, 1.0, -6.898e-08, 0.0, 1.0, 1.035e-07, 0.0, 1.0, -4.176e-14, 0.0, 1.0, -1.725e-07, 0.0, 1.0, -1.725e-07, 0.0, 1.0, -4.935e-14, 0.0, 1.0, 1.035e-07, 0.0, 1.0, 1.552e-07, 0.0, 1.0, 1.552e-07, 0.0, 1.0, 1.035e-07, 0.0, 1.0, -1.725e-07, 0.0, 1.0, -1.035e-07, 0.0, 1.0, -1.035e-07, 0.0, 1.0, -1.725e-07, 0.0, 1.0, 0.0, 0.0, -1.0, 4.06e-07, 0.0, -1.0, 4.06e-07, 0.0, -1.0, 0.0, 0.0, -1.0, -1.38e-07, 0.0, 1.0, -1.38e-07, 0.0, 1.0, 0.0, 0.0, 1.0, 0.0, 0.0, 1.0, 1.38e-07, 0.0, 1.0, 1.38e-07, 0.0, 1.0, 0.0, 0.0, 1.0, 0.0, 0.0, 1.0, -1.035e-07, 0.0, 1.0, -1.38e-07, 0.0, 1.0, -1.38e-07, 0.0, 1.0, -1.035e-07, 0.0, 1.0, 1.38e-07, 0.0, 1.0, 1.38e-07, 0.0, 1.0, 1.38e-07, 0.0, 1.0, 1.38e-07, 0.0, 1.0, -2.414e-07, 0.0, 1.0, -2.932e-07, 0.0, 1.0, -2.932e-07, 0.0, 1.0, -2.414e-07, 0.0, 1.0, 0.0, 0.0, 1.0, 0.0, 0.0, 1.0, 1.38e-07, 0.0, 1.0, 1.38e-07, 0.0, 1.0, -6.898e-08, 0.0, 1.0, -2.414e-07, 0.0, 1.0, -2.414e-07, 0.0, 1.0, -6.898e-08, 0.0, 1.0, 1.44e-09, 0.0, 1.0, 5.237e-10, 0.0, 1.0, 5.237e-10, 0.0, 1.0, 1.44e-09, 0.0, 1.0, -6.898e-08, 0.0, 1.0, -6.898e-08, 0.0, 1.0, -1.38e-07, 0.0, 1.0, -1.38e-07, 0.0, 1.0, 0.0, 0.0, 1.0, 0.0, 0.0, 1.0, -1.38e-07, 0.0, 1.0, -1.38e-07, 0.0, 1.0, 0.0, 0.0, 1.0, 1.552e-07, 0.0, 1.0, 1.552e-07, 0.0, 1.0, 0.0, 0.0, 1.0, -2.618e-10, 0.0, 1.0, 1.309e-10, 0.0, 1.0, 1.309e-10, 0.0, 1.0, -2.618e-10, 0.0, 1.0, -1.38e-07, 0.0, 1.0, 1.035e-07, 0.0, 1.0, 1.035e-07, 0.0, 1.0, -1.38e-07, 0.0, 1.0, 0.0, 0.0, 1.0, 0.0, 0.0, 1.0, 0.0, 0.0, 1.0, 0.0, 0.0, 1.0, -1.805e-07, 0.0, -1.0, -3.609e-07, 0.0, -1.0, -3.609e-07, 0.0, -1.0, -1.805e-07, 0.0, -1.0, 0.0, 0.0, 1.0, 0.0, 0.0, 1.0, 1.38e-07, 0.0, 1.0, 1.38e-07, 0.0, 1.0, 0.0, 0.0, 1.0, 0.0, 0.0, 1.0, 0.0, 0.0, 1.0, 0.0, 0.0, 1.0, 1.38e-07, 0.0, 1.0, 1.38e-07, 0.0, 1.0, -4.176e-14, 0.0, 1.0, -4.935e-14, 0.0, 1.0, 1.957e-16, 0.0, 1.0, -5.237e-10, 0.0, 1.0, -5.237e-10, 0.0, 1.0, 2.313e-16, 0.0, 1.0, 2.313e-16, 0.0, 1.0, 5.237e-10, 0.0, 1.0, 5.237e-10, 0.0, 1.0, 1.957e-16, 0.0, 1.0, -1.38e-07, 0.0, 1.0, -1.38e-07, 0.0, 1.0, -1.38e-07, 0.0, 1.0, -1.38e-07, 0.0, 1.0, -5.237e-10, 0.0, 1.0, -5.237e-10, 0.0, 1.0, 1.047e-09, 0.0, 1.0, 1.047e-09, 0.0, 1.0, -5.237e-10, 0.0, 1.0, -5.237e-10, 0.0, 1.0, -5.237e-10, 0.0, 1.0, -5.237e-10, 0.0, 1.0, -1.157e-16, 0.0, 1.0, -1.631e-16, 0.0, 1.0, 1.047e-09, 0.0, 1.0, 1.047e-09, 0.0, 1.0, 1.157e-16, 0.0, 1.0, 1.631e-16, 0.0, 1.0, -1.047e-09, 0.0, 1.0, -1.047e-09, 0.0, 1.0, -1.047e-09, 0.0, 1.0, -1.047e-09, 0.0, 1.0, 1.631e-16, 0.0, 1.0, 1.157e-16, 0.0, 1.0, 1.44e-09, 0.0, 1.0, 1.309e-10, 0.0, 1.0, 1.309e-10, 0.0, 1.0, 1.44e-09, 0.0, 1.0, -1.157e-16, 0.0, 1.0, -1.631e-16, 0.0, 1.0, -1.571e-09, 0.0, 1.0, -1.571e-09, 0.0, 1.0, 1.631e-16, 0.0, 1.0, 1.157e-16, 0.0, 1.0, 1.047e-09, 0.0, 1.0, 1.047e-09, 0.0, 1.0, 1.957e-16, 0.0, 1.0, 2.313e-16, 0.0, 1.0, -1.571e-09, 0.0, 1.0, -1.571e-09, 0.0, 1.0, 5.237e-10, 0.0, 1.0, -1.542e-16, 0.0, 1.0, -6.524e-17, 0.0, 1.0, 5.237e-10, 0.0, 1.0, 1.725e-07, 0.0, 1.0, 0.0, 0.0, 1.0, 0.0, 0.0, 1.0, 1.725e-07, 0.0, 1.0, 1.571e-09, 0.0, 1.0, 1.571e-09, 0.0, 1.0, -6.524e-17, 0.0, 1.0, -1.542e-16, 0.0, 1.0, 3.928e-10, 0.0, 1.0, -5.237e-10, 0.0, 1.0, -5.237e-10, 0.0, 1.0, 3.928e-10, 0.0, 1.0, 1.805e-07, 0.0, -1.0, -4.06e-07, 0.0, -1.0, -4.06e-07, 0.0, -1.0, 1.805e-07, 0.0, -1.0, 1.035e-07, 0.0, 1.0, 1.725e-07, 0.0, 1.0, 1.725e-07, 0.0, 1.0, 1.035e-07, 0.0, 1.0, -2.932e-07, 0.0, 1.0, 0.0, 0.0, 1.0, 0.0, 0.0, 1.0, -2.932e-07, 0.0, 1.0, 0.0, 0.0, 1.0, 3.928e-10, 0.0, 1.0, 3.928e-10, 0.0, 1.0, 0.0, 0.0, 1.0, -1.571e-09, 0.0, 1.0, -1.571e-09, 0.0, 1.0, -1.631e-16, 0.0, 1.0, -1.157e-16, 0.0, 1.0, -1.44e-09, 0.0, 1.0, 0.0, 0.0, 1.0, 0.0, 0.0, 1.0, -1.44e-09, 0.0, 1.0, 1.157e-16, 0.0, 1.0, 1.631e-16, 0.0, 1.0, 1.571e-09, 0.0, 1.0, 1.571e-09, 0.0, 1.0, -1.571e-09, 0.0, 1.0, -1.571e-09, 0.0, 1.0, 2.313e-16, 0.0, 1.0, 1.957e-16, 0.0, 1.0, 1.805e-07, 0.0, -1.0, 1.805e-07, 0.0, -1.0, 3.609e-07, 0.0, -1.0, 3.609e-07, 0.0, -1.0, 0.2588, -0.9659, 0.0, 0.2588, -0.9659, 0.0, 0.0, -1.0, 0.0, 0.0, -1.0, 0.0, 0.2588, 0.9659, 0.0, 0.2588, 0.9659, 0.0, 0.0, 1.0, 0.0, 0.0, 1.0, 0.0, -0.866, -0.5, 0.0, -0.866, -0.5, 0.0, -0.7071, -0.7071, 0.0, -0.7071, -0.7071, 0.0, 0.866, 0.5, 0.0, 0.866, 0.5, 0.0, 0.7071, 0.7071, 0.0, 0.7071, 0.7071, 0.0, 1.0, 0.0, 0.0, 1.0, 0.0, 0.0, 0.9659, 0.2588, 0.0, 0.9659, 0.2588, 0.0, -0.2588, -0.9659, 0.0, -0.2588, -0.9659, 0.0, -0.5, -0.866, 0.0, -0.5, -0.866, 0.0, 0.5, -0.866, 0.0, 0.5, -0.866, 0.0, 0.2588, -0.9659, 0.0, 0.2588, -0.9659, 0.0, 0.5, -0.866, 0.0, 0.5, -0.866, 0.0, 0.2588, -0.9659, 0.0, 0.2588, -0.9659, 0.0, -0.5, -0.866, 0.0, -0.5, -0.866, 0.0, -0.7071, -0.7071, 0.0, -0.7071, -0.7071, 0.0, -0.5, 0.866, 0.0, -0.5, 0.866, 0.0, -0.2588, 0.9659, 0.0, -0.2588, 0.9659, 0.0, 0.2588, 0.9659, 0.0, 0.0, 1.0, 0.0, 0.0, 1.0, 0.0, 0.2588, 0.9659, 0.0, -0.2588, -0.9659, 0.0, -0.2588, -0.9659, 0.0, -0.5, -0.866, 0.0, -0.5, -0.866, 0.0, -0.9659, 0.2588, 0.0, -0.9659, 0.2588, 0.0, -0.866, 0.5, 0.0, -0.866, 0.5, 0.0, 0.7071, -0.7071, 0.0, 0.7071, -0.7071, 0.0, 0.866, -0.5, 0.0, 0.866, -0.5, 0.0, -0.7071, 0.7071, 0.0, -0.7071, 0.7071, 0.0, -0.866, 0.5, 0.0, -0.866, 0.5, 0.0, 0.9659, 0.2588, 0.0, 0.9659, 0.2588, 0.0, 0.866, 0.5, 0.0, 0.866, 0.5, 0.0, -0.866, 0.5, 0.0, -0.866, 0.5, 0.0, -0.9659, 0.2588, 0.0, -0.9659, 0.2588, 0.0, -0.9659, -0.2588, 0.0, -0.9659, -0.2588, 0.0, -0.866, -0.5, 0.0, -0.866, -0.5, 0.0, -0.7071, 0.7071, 0.0, -0.7071, 0.7071, 0.0, -0.5, 0.866, 0.0, -0.5, 0.866, 0.0, 0.7071, 0.7071, 0.0, 0.7071, 0.7071, 0.0, 0.5, 0.866, 0.0, 0.5, 0.866, 0.0, 0.5, -0.866, 0.0, 0.5, -0.866, 0.0, 0.7071, -0.7071, 0.0, 0.7071, -0.7071, 0.0, 0.9659, -0.2588, 0.0, 0.9659, -0.2588, 0.0, 1.0, 0.0, 0.0, 1.0, 0.0, 0.0, -1.0, 0.0, 0.0, -0.9659, 0.2588, 0.0, -0.9659, 0.2588, 0.0, -1.0, 0.0, 0.0, 0.866, -0.5, 0.0, 0.9659, -0.2588, 0.0, 0.9659, -0.2588, 0.0, 0.866, -0.5, 0.0, 1.047e-09, 0.0, 1.0, 1.047e-09, 0.0, 1.0, -1.631e-16, 0.0, 1.0, -1.157e-16, 0.0, 1.0])] * 3)])

# ---- objects
ob_shape_6_indexedfaceset = bpy.data.objects.new('SHAPE_6_IndexedFaceSet', me_shape_6_indexedfaceset_006)

# ---- transforms, parenting, visibility, modifiers, constraints
ob_shape_6_indexedfaceset.location = (0.0, 0.0, 0.0)
ob_shape_6_indexedfaceset.scale = (2.54, 2.54, 2.54)
_m = ob_shape_6_indexedfaceset.modifiers.new('Bevel', 'BEVEL')
_m.width = 0.02
_m.width_pct = 0.02
_m.segments = 3
_m.offset_type = 'WIDTH'
_m = ob_shape_6_indexedfaceset.modifiers.new('Auto Smooth', 'NODES')
_m.node_group = ng_auto_smooth
_gi = [s.identifier for s in ng_auto_smooth.interface.items_tree if s.item_type == 'SOCKET' and s.in_out == 'INPUT']
_m[_gi[1]] = 0.5236  # Angle

# ---- collection membership
col_collection.objects.link(ob_shape_6_indexedfaceset)

# ---- scene / render settings (as saved in the file)
scene.frame_start = 1; scene.frame_end = 250; scene.frame_set(1)
scene.render.engine = 'BLENDER_EEVEE_NEXT'
scene.cycles.sampling_pattern = 'TABULATED_SOBOL'
scene.cycles.use_light_tree = False
scene.eevee.ray_tracing_options.trace_max_roughness = 0.0
scene.view_settings.view_transform = 'Filmic'
bpy.context.view_layer.update()

# ---- added for rendering (the .blend has no active camera and no usable light): camera, sun
cam_auto = bpy.data.cameras.new('AutoCamera')
cam_auto.lens = 50.0
cam_auto.sensor_width = 36.0
cam_auto.clip_end = 1000.0
ob_auto_camera = bpy.data.objects.new('AutoCamera', cam_auto)
scene.collection.objects.link(ob_auto_camera)
ob_auto_camera.location = (10.3941, -12.4729, 11.6291)
ob_auto_camera.rotation_euler = (1.09748, -7.21219e-08, 0.694738)
scene.camera = ob_auto_camera
light_auto_sun = bpy.data.lights.new('AutoSun', 'SUN')
light_auto_sun.energy = 3.0
light_auto_sun.angle = 0.0523599
ob_auto_sun = bpy.data.objects.new('AutoSun', light_auto_sun)
scene.collection.objects.link(ob_auto_sun)
ob_auto_sun.rotation_euler = (0.872665, 0.174533, 0.523599)
bpy.context.view_layer.update()
